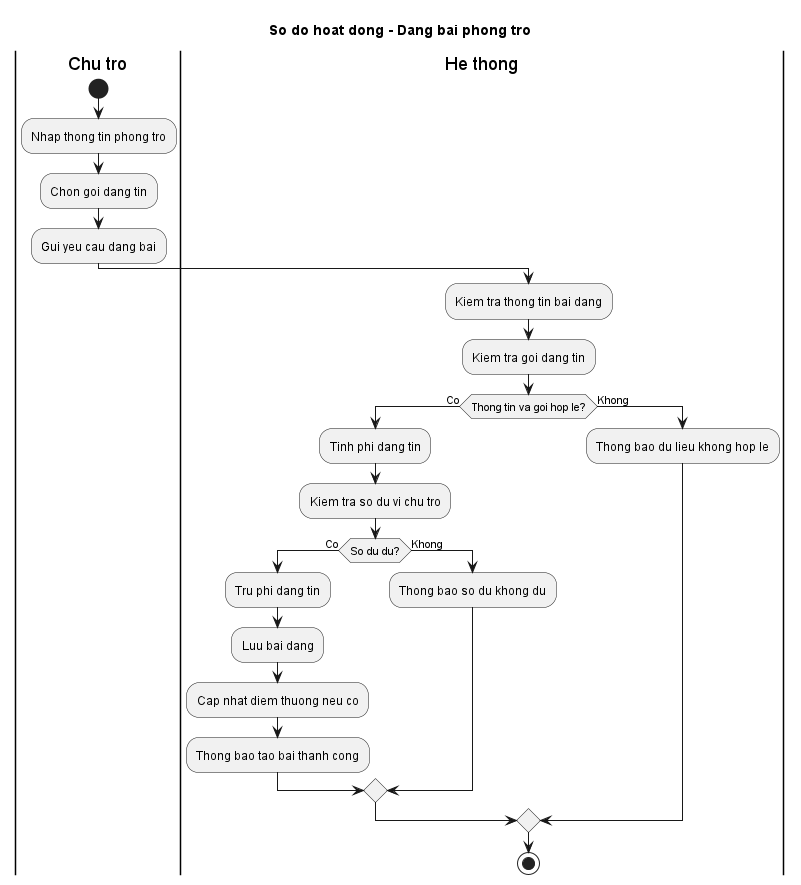

The diagram above was rendered by PlantUML. Its source (embedded in the PNG):
@startuml
title So do hoat dong - Dang bai phong tro

|Chu tro|
start
:Nhap thong tin phong tro;
:Chon goi dang tin;
:Gui yeu cau dang bai;

|He thong|
:Kiem tra thong tin bai dang;
:Kiem tra goi dang tin;
if (Thong tin va goi hop le?) then (Co)
  :Tinh phi dang tin;
  :Kiem tra so du vi chu tro;
  if (So du du?) then (Co)
    :Tru phi dang tin;
    :Luu bai dang;
    :Cap nhat diem thuong neu co;
    :Thong bao tao bai thanh cong;
  else (Khong)
    :Thong bao so du khong du;
  endif
else (Khong)
  :Thong bao du lieu khong hop le;
endif

stop
@enduml